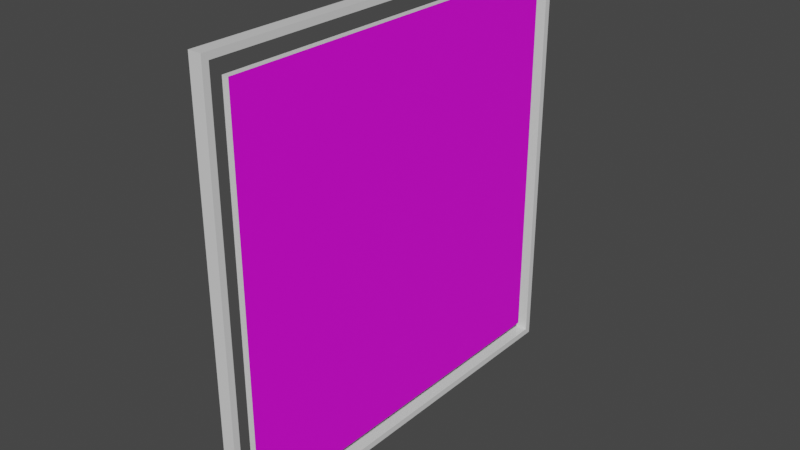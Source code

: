 # Source: whirlpool_buoy.blend  (saved by Blender 3.0.42; exported with 4.5.12 LTS)
import bpy
from mathutils import Matrix  # noqa: F401  (used for matrix-valued properties, if any)

bpy.ops.wm.read_factory_settings(use_empty=True)
scene = bpy.context.scene
scene.name = 'Scene'

# ---- collections
col_collection = bpy.data.collections.new('Collection'); scene.collection.children.link(col_collection)

# ---- images (referenced by path relative to the original .blend; pixels are not part of the script)
import os
ASSET_DIR = os.environ.get("B2B_ASSET_DIR", "")  # directory of the original .blend (textures are referenced by path, not embedded)
HERE = os.path.dirname(os.path.abspath(__file__))  # packed textures are extracted next to this script under _unpacked/

def load_image(name, relpath, width, height, colorspace="sRGB"):
    """Load a texture the original file referenced (path relative to the .blend, or extracted next to this script)."""
    p = next((c for c in (os.path.join(HERE, relpath), os.path.join(ASSET_DIR, relpath)) if relpath and os.path.exists(c)), "")
    if p:
        img = bpy.data.images.load(p, check_existing=True)
        img.name = name
    else:  # same state as the original file: an image datablock whose file is absent (Cycles renders it pink)
        img = bpy.data.images.new(name, width, height)
        img.source = "FILE"
        img.filepath = "//" + (relpath or name)
    img.colorspace_settings.name = colorspace
    return img
img_whirlpool_bouy_1_png = load_image('whirlpool_bouy_1.png', 'whirlpool_bouy_1.png', 1024, 1024, 'sRGB')
img_whirlpool_bouy_2_png = load_image('whirlpool_bouy_2.png', 'whirlpool_bouy_2.png', 1024, 1024, 'sRGB')

# ---- materials (node trees are filled in below, after node groups)
mat_pvc = bpy.data.materials.new('PVC')
mat_pvc.use_transparent_shadow = False
mat_front_decals = bpy.data.materials.new('Front Decals')
mat_front_decals.use_transparent_shadow = False
mat_back_decals = bpy.data.materials.new('Back Decals')
mat_back_decals.use_transparent_shadow = False

# ---- material node trees
mat_pvc.use_nodes = True; mat_pvc.node_tree.nodes.clear()
_N = mat_pvc.node_tree.nodes; _L = mat_pvc.node_tree.links
n0 = _N.new('ShaderNodeBsdfPrincipled'); n0.name = 'Principled BSDF'; n0.location = (10, 300)
n0.distribution = 'GGX'
n0.subsurface_method = 'RANDOM_WALK_SKIN'
n0.inputs[2].default_value = 0.1
n0.inputs[3].default_value = 1.45
n0.inputs[27].default_value = (0.0, 0.0, 0.0, 1.0)
n0.inputs[28].default_value = 1.0
n1 = _N.new('ShaderNodeOutputMaterial'); n1.name = 'Material Output'; n1.location = (300, 300)
_L.new(n0.outputs[0], n1.inputs[0])
n1.is_active_output = True
mat_front_decals.use_nodes = True; mat_front_decals.node_tree.nodes.clear()
_N = mat_front_decals.node_tree.nodes; _L = mat_front_decals.node_tree.links
n0 = _N.new('ShaderNodeBsdfPrincipled'); n0.name = 'Principled BSDF'; n0.location = (10, 300)
n0.distribution = 'GGX'
n0.subsurface_method = 'RANDOM_WALK_SKIN'
n0.inputs[3].default_value = 1.45
n0.inputs[27].default_value = (0.0, 0.0, 0.0, 1.0)
n0.inputs[28].default_value = 1.0
n1 = _N.new('ShaderNodeOutputMaterial'); n1.name = 'Material Output'; n1.location = (300, 300)
n2 = _N.new('ShaderNodeTexImage'); n2.name = 'Image Texture'; n2.location = (-280, 260)
n2.image = img_whirlpool_bouy_1_png
_L.new(n0.outputs[0], n1.inputs[0])
_L.new(n2.outputs[0], n0.inputs[0])
n1.is_active_output = True
mat_back_decals.use_nodes = True; mat_back_decals.node_tree.nodes.clear()
_N = mat_back_decals.node_tree.nodes; _L = mat_back_decals.node_tree.links
n0 = _N.new('ShaderNodeBsdfPrincipled'); n0.name = 'Principled BSDF'; n0.location = (10, 300)
n0.distribution = 'GGX'
n0.subsurface_method = 'RANDOM_WALK_SKIN'
n0.inputs[3].default_value = 1.45
n0.inputs[27].default_value = (0.0, 0.0, 0.0, 1.0)
n0.inputs[28].default_value = 1.0
n1 = _N.new('ShaderNodeOutputMaterial'); n1.name = 'Material Output'; n1.location = (300, 300)
n2 = _N.new('ShaderNodeTexImage'); n2.name = 'Image Texture'; n2.location = (-280, 260)
n2.image = img_whirlpool_bouy_2_png
_L.new(n0.outputs[0], n1.inputs[0])
_L.new(n2.outputs[0], n0.inputs[0])
n1.is_active_output = True

# ---- world
world_world = bpy.data.worlds.new('World'); scene.world = world_world
world_world.use_nodes = True; world_world.node_tree.nodes.clear()
_N = world_world.node_tree.nodes; _L = world_world.node_tree.links
n0 = _N.new('ShaderNodeOutputWorld'); n0.name = 'World Output'; n0.location = (300, 300)
n1 = _N.new('ShaderNodeBackground'); n1.name = 'Background'; n1.location = (10, 300)
n1.inputs[0].default_value = (0.05088, 0.05088, 0.05088, 1.0)
_L.new(n1.outputs[0], n0.inputs[0])
n0.is_active_output = True
world_world.color = (0.05088, 0.05088, 0.05088)
world_world.use_sun_shadow = False
world_world.sun_shadow_jitter_overblur = 0.0

# ---- meshes
me_plane_002 = bpy.data.meshes.new('Plane.002')
me_plane_002.from_pydata([(-0.65, -0.65, -0.02), (-0.65, -0.65, 0.02), (0.65, -0.65, -0.02), (0.65, -0.65, 0.02), (0.65, 0.65, -0.02), (0.65, 0.65, 0.02), (-0.65, 0.65, -0.02), (-0.65, 0.65, 0.02), (-0.6, -0.6, -7.153e-08), (0.6, -0.6, 7.153e-08), (-0.6, 0.6, -7.153e-08), (0.6, 0.6, 7.153e-08), (-0.6, -0.6, 0.02), (0.6, -0.6, 0.02), (-0.6, 0.6, 0.02), (0.6, 0.6, 0.02), (-0.67, -0.67, -0.02), (-0.67, -0.67, 0.02), (0.67, -0.67, -0.02), (0.67, -0.67, 0.02), (0.67, 0.67, -0.02), (0.67, 0.67, 0.02), (-0.67, 0.67, -0.02), (-0.67, 0.67, 0.02)], [], [(1, 3, 2, 0), (3, 5, 4, 2), (5, 7, 6, 4), (7, 1, 0, 6), (8, 10, 11, 9), (12, 13, 15, 14), (10, 8, 12, 14), (11, 10, 14, 15), (8, 9, 13, 12), (9, 11, 15, 13), (17, 16, 18, 19), (19, 18, 20, 21), (21, 20, 22, 23), (23, 22, 16, 17), (3, 1, 17, 19), (0, 2, 18, 16), (5, 3, 19, 21), (2, 4, 20, 18), (7, 5, 21, 23), (4, 6, 22, 20), (1, 7, 23, 17), (6, 0, 16, 22)])
me_plane_002.polygons.foreach_set('material_index', [0, 0, 0, 0, 1, 2, 0, 0, 0, 0, 0, 0, 0, 0, 0, 0, 0, 0, 0, 0, 0, 0])
_uv = me_plane_002.uv_layers.new(name='UVMap')
_uv.uv.foreach_set('vector', [0.0, 1.0, 0.25, 1.0, 0.25, 0.0, 0.0, 0.0, 0.25, 1.0, 0.5, 1.0, 0.5, 0.0, 0.25, 0.0, 0.5, 1.0, 0.75, 1.0, 0.75, 0.0, 0.5, 0.0, 0.75, 1.0, 1.0, 1.0, 1.0, 0.0, 0.75, 0.0, 0.0, 0.0, 0.0, 1.0, 1.0, 1.0, 1.0, 0.0, 0.0, 0.0, 1.0, 0.0, 1.0, 1.0, 0.0, 1.0, 0.0, 1.0, 0.0, 0.0, 0.0, 0.0, 0.0, 1.0, 1.0, 1.0, 0.0, 1.0, 0.0, 1.0, 1.0, 1.0, 0.0, 0.0, 1.0, 0.0, 1.0, 0.0, 0.0, 0.0, 1.0, 0.0, 1.0, 1.0, 1.0, 1.0, 1.0, 0.0, 0.0, 1.0, 0.0, 0.0, 0.25, 0.0, 0.25, 1.0, 0.25, 1.0, 0.25, 0.0, 0.5, 0.0, 0.5, 1.0, 0.5, 1.0, 0.5, 0.0, 0.75, 0.0, 0.75, 1.0, 0.75, 1.0, 0.75, 0.0, 1.0, 0.0, 1.0, 1.0, 0.25, 1.0, 0.0, 1.0, 0.0, 1.0, 0.25, 1.0, 0.0, 0.0, 0.25, 0.0, 0.25, 0.0, 0.0, 0.0, 0.5, 1.0, 0.25, 1.0, 0.25, 1.0, 0.5, 1.0, 0.25, 0.0, 0.5, 0.0, 0.5, 0.0, 0.25, 0.0, 0.75, 1.0, 0.5, 1.0, 0.5, 1.0, 0.75, 1.0, 0.5, 0.0, 0.75, 0.0, 0.75, 0.0, 0.5, 0.0, 1.0, 1.0, 0.75, 1.0, 0.75, 1.0, 1.0, 1.0, 0.75, 0.0, 1.0, 0.0, 1.0, 0.0, 0.75, 0.0])
me_plane_002.materials.append(mat_pvc)
me_plane_002.materials.append(mat_front_decals)
me_plane_002.materials.append(mat_back_decals)
me_plane_002.use_remesh_fix_poles = True
me_plane_002.use_remesh_preserve_attributes = False
me_plane_002.update()

# ---- objects
ob_bouy = bpy.data.objects.new('Bouy', me_plane_002)

# ---- transforms, parenting, visibility, modifiers, constraints
ob_bouy.location = (0.0, 0.0, 0.0)
ob_bouy.rotation_euler = (0.0, 1.571, 0.0)

# ---- collection membership
col_collection.objects.link(ob_bouy)

# ---- scene / render settings (as saved in the file)
scene.frame_start = 1; scene.frame_end = 250; scene.frame_set(1)
scene.render.engine = 'BLENDER_EEVEE_NEXT'
scene.cycles.sampling_pattern = 'TABULATED_SOBOL'
scene.cycles.use_light_tree = False
scene.view_settings.view_transform = 'Filmic'
bpy.context.view_layer.update()

# ---- added for rendering (the .blend has no active camera and no usable light): camera, sun
cam_auto = bpy.data.cameras.new('AutoCamera')
cam_auto.lens = 50.0
cam_auto.sensor_width = 36.0
cam_auto.clip_end = 1000.0
ob_auto_camera = bpy.data.objects.new('AutoCamera', cam_auto)
scene.collection.objects.link(ob_auto_camera)
ob_auto_camera.location = (1.75373, -2.10448, 1.40299)
ob_auto_camera.rotation_euler = (1.09748, -7.21219e-08, 0.694738)
scene.camera = ob_auto_camera
light_auto_sun = bpy.data.lights.new('AutoSun', 'SUN')
light_auto_sun.energy = 3.0
light_auto_sun.angle = 0.0523599
ob_auto_sun = bpy.data.objects.new('AutoSun', light_auto_sun)
scene.collection.objects.link(ob_auto_sun)
ob_auto_sun.rotation_euler = (0.872665, 0.174533, 0.523599)
bpy.context.view_layer.update()
